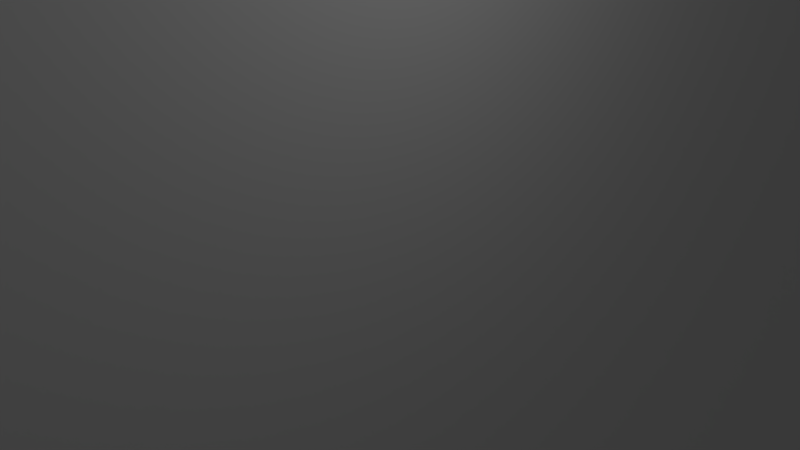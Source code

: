 # Source: walker_strider.blend  (saved by Blender 2.76.0; exported with 4.5.12 LTS)
import bpy
from mathutils import Matrix  # noqa: F401  (used for matrix-valued properties, if any)

bpy.ops.wm.read_factory_settings(use_empty=True)
scene = bpy.context.scene
scene.name = 'Scene'

# ---- collections
col_collection_1 = bpy.data.collections.new('Collection 1'); scene.collection.children.link(col_collection_1)

# ---- world
world_world = bpy.data.worlds.new('World'); scene.world = world_world
world_world.color = (0.05088, 0.05088, 0.05088)
world_world.use_sun_shadow = False
world_world.sun_shadow_jitter_overblur = 0.0
world_world.cycles.sampling_method = 'MANUAL'
world_world.cycles.sample_map_resolution = 256

# ---- cameras
cam_camera = bpy.data.cameras.new('Camera')
cam_camera.clip_end = 100.0
cam_camera.lens = 35.0
cam_camera.sensor_width = 32.0
cam_camera.sensor_height = 18.0
cam_camera.ortho_scale = 7.314
cam_camera.dof.focus_distance = 0.0
cam_camera.dof.aperture_fstop = 128.0

# ---- lights
light_lamp = bpy.data.lights.new('Lamp', 'POINT')
light_lamp.transmission_factor = 0.0
light_lamp.cutoff_distance = 30.0
light_lamp.energy = 100.0
light_lamp.shadow_buffer_clip_start = 1.001
light_lamp.shadow_soft_size = 0.1
light_lamp.shadow_maximum_resolution = 0.006
light_lamp.use_absolute_resolution = True
light_lamp.cycles.use_multiple_importance_sampling = False

# ---- meshes
me_plane = bpy.data.meshes.new('Plane')
me_plane.from_pydata([(-1.0, -1.0, 0.0), (1.0, -1.0, 0.0), (-1.0, 1.0, 0.0), (1.0, 1.0, 0.0)], [], [(0, 1, 3, 2)])
me_plane.use_remesh_preserve_volume = False
me_plane.use_remesh_preserve_attributes = False
me_plane.use_mirror_vertex_groups = False
me_plane.update()
me_tripod2 = bpy.data.meshes.new('Tripod2')
me_tripod2.from_pydata([(-52.27, 147.0, -4.138), (-54.28, 147.0, -6.147), (-49.17, 148.7, -5.42), (-53.0, 148.7, -9.241), (-57.12, 147.0, -6.147), (-58.4, 148.7, -9.241), (-59.13, 147.0, -4.138), (-62.22, 148.7, -5.419), (-59.13, 147.0, -1.296), (-62.22, 148.7, -0.01456), (-57.12, 147.0, 0.7128), (-58.4, 148.7, 3.807), (-54.28, 147.0, 0.7127), (-53.0, 148.7, 3.807), (-52.27, 147.0, -1.297), (-49.17, 148.7, -0.01508), (-46.72, 151.4, -6.437), (-51.98, 151.4, -11.7), (-59.42, 151.4, -11.7), (-64.68, 151.4, -6.436), (-64.68, 151.4, 1.003), (-59.42, 151.4, 6.263), (-51.98, 151.4, 6.262), (-46.72, 151.4, 1.002), (-45.14, 154.7, -7.09), (-51.33, 154.7, -13.27), (-60.07, 154.7, -13.27), (-66.25, 154.7, -7.089), (-66.25, 154.7, 1.656), (-60.07, 154.7, 7.839), (-51.33, 154.7, 7.839), (-45.14, 154.7, 1.655), (-44.6, 158.4, -7.315), (-51.1, 158.4, -13.82), (-60.3, 158.4, -13.82), (-66.8, 158.4, -7.314), (-66.8, 158.4, 1.881), (-60.3, 158.4, 8.383), (-51.1, 158.4, 8.382), (-44.6, 158.4, 1.88), (-45.14, 162.1, -7.09), (-51.33, 162.1, -13.27), (-60.07, 162.1, -13.27), (-66.25, 162.1, -7.089), (-66.25, 162.1, 1.656), (-60.07, 162.1, 7.839), (-54.02, 159.9, 27.29), (-57.38, 159.9, 27.29), (-53.93, 158.4, 27.49), (-57.46, 158.4, 27.49), (-54.02, 157.0, 27.29), (-57.38, 157.0, 27.29), (-51.33, 162.1, 7.839), (-45.14, 162.1, 1.655), (-46.72, 165.5, -6.437), (-51.98, 165.5, -11.7), (-59.42, 165.5, -11.7), (-64.68, 165.5, -6.436), (-64.68, 165.5, 1.003), (-59.42, 165.5, 6.263), (-51.98, 165.5, 6.262), (-46.72, 165.5, 1.002), (-49.17, 168.2, -5.42), (-53.0, 168.2, -9.241), (-58.4, 168.2, -9.241), (-62.22, 168.2, -5.419), (-62.22, 168.2, -0.01456), (-58.4, 168.2, 3.807), (-53.0, 168.2, 3.807), (-49.17, 168.2, -0.01508), (-52.27, 169.9, -4.138), (-54.28, 169.9, -6.147), (-57.12, 169.9, -6.147), (-59.13, 169.9, -4.138), (-59.13, 169.9, -1.296), (-57.12, 169.9, 0.7128), (-54.28, 169.9, 0.7127), (-52.27, 169.9, -1.297), (-55.7, 146.4, -2.717), (-55.7, 170.5, -2.717), (-53.36, 160.4, 9.3), (-53.24, 158.4, 9.591), (-58.04, 160.4, 9.3), (-58.16, 158.4, 9.591), (-58.04, 156.5, 9.3), (-53.36, 156.5, 9.3), (-53.36, 160.4, 19.06), (-53.24, 158.4, 19.35), (-58.04, 160.4, 19.06), (-58.16, 158.4, 19.35), (-58.04, 156.5, 19.06), (-53.36, 156.5, 19.06), (-54.02, 159.9, 18.49), (-53.93, 158.4, 18.7), (-57.38, 159.9, 18.49), (-57.46, 158.4, 18.7), (-57.38, 157.0, 18.49), (-54.02, 157.0, 18.49), (56.16, 147.0, -4.138), (54.15, 147.0, -6.147), (59.26, 148.7, -5.42), (55.44, 148.7, -9.241), (51.31, 147.0, -6.147), (50.03, 148.7, -9.241), (49.3, 147.0, -4.138), (46.21, 148.7, -5.419), (49.3, 147.0, -1.296), (46.21, 148.7, -0.01456), (51.31, 147.0, 0.7128), (50.03, 148.7, 3.807), (54.15, 147.0, 0.7127), (55.44, 148.7, 3.807), (56.16, 147.0, -1.297), (59.26, 148.7, -0.01508), (61.71, 151.4, -6.437), (56.45, 151.4, -11.7), (49.01, 151.4, -11.7), (43.75, 151.4, -6.436), (43.75, 151.4, 1.003), (49.01, 151.4, 6.263), (56.45, 151.4, 6.262), (61.71, 151.4, 1.002), (63.29, 154.7, -7.09), (57.11, 154.7, -13.27), (48.36, 154.7, -13.27), (42.18, 154.7, -7.089), (42.18, 154.7, 1.656), (48.36, 154.7, 7.839), (57.11, 154.7, 7.839), (63.29, 154.7, 1.655), (63.83, 158.4, -7.315), (57.33, 158.4, -13.82), (48.14, 158.4, -13.82), (41.63, 158.4, -7.314), (41.63, 158.4, 1.881), (48.14, 158.4, 8.383), (57.33, 158.4, 8.382), (63.83, 158.4, 1.88), (63.29, 162.1, -7.09), (57.11, 162.1, -13.27), (48.36, 162.1, -13.27), (42.18, 162.1, -7.089), (42.18, 162.1, 1.656), (48.36, 162.1, 7.839), (54.41, 159.9, 27.29), (51.06, 159.9, 27.29), (54.5, 158.4, 27.49), (50.97, 158.4, 27.49), (54.41, 157.0, 27.29), (51.06, 157.0, 27.29), (57.11, 162.1, 7.839), (63.29, 162.1, 1.655), (61.71, 165.5, -6.437), (56.45, 165.5, -11.7), (49.01, 165.5, -11.7), (43.75, 165.5, -6.436), (43.75, 165.5, 1.003), (49.01, 165.5, 6.263), (56.45, 165.5, 6.262), (61.71, 165.5, 1.002), (59.26, 168.2, -5.42), (55.44, 168.2, -9.241), (50.03, 168.2, -9.241), (46.21, 168.2, -5.419), (46.21, 168.2, -0.01456), (50.03, 168.2, 3.807), (55.44, 168.2, 3.807), (59.26, 168.2, -0.01508), (56.16, 169.9, -4.138), (54.15, 169.9, -6.147), (51.31, 169.9, -6.147), (49.3, 169.9, -4.138), (49.3, 169.9, -1.296), (51.31, 169.9, 0.7128), (54.15, 169.9, 0.7127), (56.16, 169.9, -1.297), (52.73, 146.4, -2.717), (52.73, 170.5, -2.717), (55.07, 160.4, 9.3), (55.19, 158.4, 9.591), (50.39, 160.4, 9.3), (50.27, 158.4, 9.591), (50.39, 156.5, 9.3), (55.07, 156.5, 9.3), (55.07, 160.4, 19.06), (55.19, 158.4, 19.35), (50.39, 160.4, 19.06), (50.27, 158.4, 19.35), (50.39, 156.5, 19.06), (55.07, 156.5, 19.06), (54.41, 159.9, 18.49), (54.5, 158.4, 18.7), (51.06, 159.9, 18.49), (50.97, 158.4, 18.7), (51.06, 157.0, 18.49), (54.41, 157.0, 18.49), (14.86, 89.39, 18.64), (26.15, 94.63, 8.878), (15.23, 103.6, 18.64), (26.34, 103.7, 18.64), (4.38, 184.0, -70.22), (4.38, 184.8, -12.42), (8.555, 184.1, -70.22), (8.555, 184.8, -12.42), (15.23, 109.6, -40.24), (26.34, 109.6, -37.92), (14.86, 99.18, -40.79), (26.15, 97.28, -37.92), (51.94, 88.41, -26.25), (51.94, 88.41, 2.361), (41.56, 102.0, -26.25), (14.27, 181.7, -56.97), (18.65, 176.3, -18.53), (53.21, 102.0, 2.361), (-19.28, 97.65, -37.92), (-19.28, 94.99, 8.878), (-50.28, 87.97, -20.33), (-50.11, 87.97, 2.361), (-18.37, 103.3, 18.64), (-47.92, 100.8, 2.361), (-8.241, 183.9, -70.22), (-14.97, 181.2, -56.97), (-8.241, 184.7, -12.42), (-19.34, 175.9, -18.53), (-18.37, 109.3, -37.92), (-36.27, 100.8, -26.25), (0.8132, 70.96, -38.97), (0.8132, 70.98, -39.18), (1.353, 70.96, -38.97), (1.353, 70.98, -39.18), (10.66, 160.7, -80.25), (7.807, 150.9, -77.99), (-6.673, 160.6, -80.25), (-4.445, 150.8, -77.99), (-5.532, 144.5, -76.04), (7.729, 144.4, -76.04), (-5.789, 183.9, -70.22), (-5.789, 184.7, -12.42), (-12.64, 99.4, -40.79), (-12.64, 89.61, 18.64), (-11.84, 109.3, -40.24), (-11.84, 103.4, 18.64), (-13.64, 92.55, -23.47), (-13.64, 93.98, -37.15), (15.86, 93.93, -37.15), (15.86, 92.49, -23.47), (-10.0, 85.36, -28.62), (-6.548, 86.79, -42.3), (8.715, 86.74, -42.3), (13.49, 85.3, -28.62), (-7.121, 82.41, -36.18), (-5.33, 82.4, -42.4), (9.287, 82.93, -42.4), (9.287, 82.39, -36.18), (-1.785, 75.43, -40.01), (-1.785, 75.62, -42.23), (3.952, 75.62, -42.23), (3.952, 75.42, -40.01), (26.34, 120.1, 29.45), (18.57, 143.4, 32.76), (15.23, 120.1, 29.43), (11.24, 143.3, 27.77), (18.57, 141.8, -34.04), (13.23, 129.4, -36.89), (11.24, 141.7, -34.04), (37.09, 122.4, 20.98), (36.31, 144.8, 17.53), (44.76, 123.7, 0.3188), (28.62, 145.4, -20.6), (36.31, 145.4, -1.723), (-22.73, 144.6, -20.6), (-10.92, 141.5, -34.04), (-39.17, 122.7, 0.3188), (-30.42, 144.6, -1.723), (-31.8, 121.8, 20.75), (-18.37, 119.9, 29.38), (-30.42, 144.4, 17.37), (-10.92, 143.2, 32.71), (-11.84, 120.0, 29.39), (-6.612, 143.3, 27.74), (-6.612, 141.6, -34.04), (-9.226, 129.2, -36.89), (8.555, 175.8, 3.002), (4.38, 175.8, 2.996), (39.78, 102.9, 10.5), (53.21, 102.0, 2.361), (18.65, 172.1, -2.078), (-30.05, 107.4, 30.48), (-21.47, 107.9, 38.62), (-29.27, 116.5, 40.73), (-21.47, 115.6, 49.36), (-19.34, 171.9, -2.165), (-8.241, 175.7, 2.976), (-5.789, 175.7, 2.98), (13.56, 177.4, -47.2), (7.812, 177.4, -47.2), (21.45, 176.1, -41.2), (-18.85, 175.5, -41.2), (-9.58, 177.2, -47.2), (-6.2, 177.3, -47.2), (26.34, 103.7, 18.64), (26.34, 120.1, 29.45), (-47.92, 100.8, 2.361), (-33.15, 102.1, 10.5), (-18.37, 103.3, 18.64), (-31.8, 121.8, 20.75), (37.21, 107.7, 30.48), (35.66, 116.8, 40.96), (29.41, 108.1, 38.62), (29.41, 115.7, 49.43), (-30.05, 107.4, 19.37), (-29.27, 116.5, 29.62), (-21.47, 107.9, 27.51), (-21.47, 115.6, 38.26), (37.21, 107.7, 19.37), (29.41, 108.1, 27.51), (35.66, 116.8, 29.86), (29.41, 115.7, 38.32), (45.51, 167.4, -5.882), (45.66, 167.4, 0.9742), (45.66, 149.5, 0.9742), (45.51, 149.5, -5.882), (23.07, 165.3, 2.823), (43.16, 163.3, 2.072), (27.48, 158.5, 7.723), (42.27, 158.5, 2.446), (31.89, 151.7, 12.62), (43.14, 153.6, 2.098), (23.07, 168.6, -14.33), (45.51, 162.9, -5.882), (27.48, 160.9, -10.13), (45.51, 158.5, -5.882), (31.89, 153.1, -5.926), (45.51, 154.0, -5.882), (-49.32, 167.4, -5.748), (-49.58, 167.4, 1.105), (-49.58, 149.5, 1.105), (-49.32, 149.5, -5.748), (-22.11, 168.1, -14.33), (-49.32, 162.9, -5.748), (-24.88, 160.2, -10.13), (-49.32, 158.5, -5.748), (-27.65, 152.4, -5.926), (-49.32, 154.0, -5.748), (-22.11, 165.0, 2.72), (-49.58, 162.9, 1.105), (-24.88, 158.2, 7.604), (-49.58, 158.5, 1.105), (-27.65, 151.3, 12.49), (-49.58, 154.0, 1.105), (81.95, 95.42, 63.06), (81.95, 95.42, 51.45), (81.71, 103.7, 58.5), (-50.28, 87.97, -20.33), (-47.92, 100.8, 2.361), (-36.27, 100.8, -26.25), (7.729, 141.0, -65.1), (15.21, 145.6, -64.85), (-5.532, 141.1, -65.1), (-11.85, 145.5, -64.85), (-9.238, 156.1, -63.36), (13.22, 156.2, -63.36), (2.402, -0.1861, -79.32), (2.073, -0.07906, -79.32), (2.402, 1.688, -79.69), (2.073, 1.795, -79.69), (-6.935, 159.9, -68.86), (10.92, 159.9, -68.86), (-4.615, 162.1, -76.54), (8.6, 162.1, -76.54), (-5.532, 137.8, -69.41), (7.729, 137.7, -69.41), (-5.532, 141.2, -76.11), (7.729, 141.1, -76.11), (-4.722, 69.56, -78.33), (6.919, 69.46, -78.33), (-2.547, 73.0, -86.9), (-2.547, 70.4, -84.25), (4.744, 72.9, -86.9), (4.744, 70.3, -84.25), (-2.878, 59.23, -79.74), (5.075, 59.13, -79.74), (-1.049, 60.95, -84.02), (5.075, 60.85, -84.02), (-4.128, 47.97, -78.93), (6.324, 47.87, -78.93), (-0.7198, 49.69, -85.14), (6.324, 49.59, -85.14), (-2.878, 60.36, -86.58), (5.075, 60.26, -86.58), (-1.049, 62.08, -88.87), (3.245, 61.98, -88.87), (-0.7198, 52.1, -87.66), (2.916, 52.0, -87.66), (-0.7198, 53.98, -91.32), (2.916, 53.87, -91.32), (-4.128, 49.41, -86.83), (6.324, 49.31, -86.83), (-0.7198, 51.29, -91.98), (2.916, 51.18, -91.98), (-4.292, 44.41, -93.94), (-4.292, 42.53, -78.59), (6.489, 44.3, -93.94), (6.489, 42.42, -78.59), (-4.811, 27.24, -76.58), (7.008, 27.13, -76.58), (-4.811, 29.11, -90.02), (7.008, 29.0, -90.02), (-2.548, 15.5, -76.46), (4.745, 15.39, -76.46), (-2.548, 17.37, -82.55), (4.745, 17.27, -82.55), (0.1202, 3.967, -78.73), (3.038, 3.86, -78.73), (0.1202, 5.84, -80.29), (3.038, 5.733, -80.29), (51.94, 88.41, 2.361), (51.94, 88.41, -26.25), (41.56, 102.0, -26.25), (53.21, 102.0, 2.361), (-50.11, 87.97, 2.361), (-80.19, 99.29, 58.61), (-78.39, 105.2, 58.57), (-80.42, 99.29, 49.41), (61.29, 94.41, -0.04456), (61.29, 94.41, 28.57), (62.8, 105.4, 28.57), (-57.07, 104.4, 28.57), (-59.66, 94.05, 52.24), (-59.87, 94.05, 5.88), (68.93, 98.3, 46.89), (68.93, 98.3, 58.5), (70.63, 108.0, 58.36), (-64.55, 107.1, 58.36), (-65.84, 97.99, 58.5), (-66.07, 97.99, 49.29), (71.49, 98.64, 58.5), (71.49, 98.64, 46.89), (76.05, 114.4, 55.24), (-68.78, 99.77, 58.59), (-67.09, 116.3, 55.45), (-69.02, 115.1, 45.16), (84.84, 0.4807, 79.85), (84.84, 0.4807, 79.44), (84.43, -1.801, 79.85), (84.43, -1.801, 79.44), (-85.56, -0.4675, 79.86), (-87.0, 0.9415, 79.87), (-85.61, -0.4675, 79.78), (-87.0, 0.9471, 79.78), (73.12, 93.74, 51.45), (73.12, 93.74, 63.06), (83.83, 90.52, 54.43), (83.83, 90.52, 65.26), (-68.5, 97.83, 49.38), (-67.98, 88.48, 56.76), (-67.74, 88.48, 65.34), (-81.24, 93.37, 63.18), (-81.48, 93.37, 53.97), (71.08, 89.25, 55.4), (71.08, 89.25, 65.26), (83.83, 77.6, 55.4), (83.83, 86.65, 66.23), (-69.37, 84.61, 66.31), (-69.61, 75.56, 57.73), (-83.73, 86.01, 66.34), (-83.73, 76.97, 57.76), (78.84, 66.6, 65.29), (78.84, 66.6, 74.2), (91.59, 63.99, 65.29), (91.59, 63.99, 74.2), (83.78, 29.69, 78.53), (83.78, 29.69, 85.73), (94.97, 25.37, 76.83), (94.97, 25.37, 85.73), (86.03, 24.21, 78.53), (86.03, 24.21, 87.44), (93.14, 21.93, 78.53), (93.14, 21.93, 88.27), (87.37, 13.9, 80.55), (87.37, 13.9, 85.46), (92.94, 11.62, 80.55), (92.94, 11.62, 85.46), (85.57, 3.917, 81.43), (85.57, 3.917, 79.73), (86.72, 1.636, 79.44), (86.72, 1.636, 81.0), (-77.25, 66.46, 67.2), (-77.05, 66.46, 74.26), (-88.56, 67.87, 74.29), (-88.56, 67.88, 67.23), (-83.97, 26.59, 78.74), (-83.78, 26.59, 85.8), (-95.28, 28.0, 85.82), (-95.28, 28.0, 78.76), (-85.52, 20.64, 80.45), (-85.35, 20.64, 88.34), (-95.59, 22.05, 88.36), (-95.59, 22.06, 80.47), (-84.52, 16.73, 85.5), (-84.66, 16.73, 81.61), (-93.29, 18.14, 85.51), (-93.29, 18.15, 81.62), (-85.68, 4.693, 81.45), (-85.73, 4.693, 80.25), (-89.28, 6.102, 82.18), (-89.28, 6.108, 80.26)], [], [(0, 1, 2), (2, 1, 3), (1, 4, 3), (3, 4, 5), (4, 6, 5), (5, 6, 7), (6, 8, 7), (7, 8, 9), (8, 10, 9), (9, 10, 11), (10, 12, 11), (11, 12, 13), (12, 14, 13), (13, 14, 15), (14, 0, 15), (15, 0, 2), (2, 3, 16), (16, 3, 17), (3, 5, 17), (17, 5, 18), (5, 7, 18), (18, 7, 19), (7, 9, 19), (19, 9, 20), (9, 11, 20), (20, 11, 21), (11, 13, 21), (21, 13, 22), (13, 15, 22), (22, 15, 23), (15, 2, 23), (23, 2, 16), (16, 17, 24), (24, 17, 25), (17, 18, 25), (25, 18, 26), (18, 19, 26), (26, 19, 27), (19, 20, 27), (27, 20, 28), (20, 21, 28), (28, 21, 29), (21, 22, 29), (29, 22, 30), (22, 23, 30), (30, 23, 31), (23, 16, 31), (31, 16, 24), (24, 25, 32), (32, 25, 33), (25, 26, 33), (33, 26, 34), (26, 27, 34), (34, 27, 35), (27, 28, 35), (35, 28, 36), (28, 29, 36), (36, 29, 37), (30, 31, 38), (38, 31, 39), (31, 24, 39), (39, 24, 32), (32, 33, 40), (40, 33, 41), (33, 34, 41), (41, 34, 42), (34, 35, 42), (42, 35, 43), (35, 36, 43), (43, 36, 44), (36, 37, 44), (44, 37, 45), (46, 47, 48), (47, 49, 48), (48, 49, 50), (49, 51, 50), (38, 39, 52), (52, 39, 53), (39, 32, 53), (53, 32, 40), (40, 41, 54), (54, 41, 55), (41, 42, 55), (55, 42, 56), (42, 43, 56), (56, 43, 57), (43, 44, 57), (57, 44, 58), (44, 45, 58), (58, 45, 59), (45, 52, 59), (59, 52, 60), (52, 53, 60), (60, 53, 61), (53, 40, 61), (61, 40, 54), (54, 55, 62), (62, 55, 63), (55, 56, 63), (63, 56, 64), (56, 57, 64), (64, 57, 65), (57, 58, 65), (65, 58, 66), (58, 59, 66), (66, 59, 67), (59, 60, 67), (67, 60, 68), (60, 61, 68), (68, 61, 69), (61, 54, 69), (69, 54, 62), (62, 63, 70), (70, 63, 71), (63, 64, 71), (71, 64, 72), (64, 65, 72), (72, 65, 73), (65, 66, 73), (73, 66, 74), (66, 67, 74), (74, 67, 75), (67, 68, 75), (75, 68, 76), (68, 69, 76), (76, 69, 77), (69, 62, 77), (77, 62, 70), (1, 0, 78), (4, 1, 78), (6, 4, 78), (8, 6, 78), (10, 8, 78), (12, 10, 78), (14, 12, 78), (0, 14, 78), (70, 71, 79), (71, 72, 79), (72, 73, 79), (73, 74, 79), (74, 75, 79), (75, 76, 79), (76, 77, 79), (77, 70, 79), (52, 80, 38), (38, 80, 81), (52, 45, 80), (80, 45, 82), (45, 37, 82), (82, 37, 83), (29, 84, 37), (37, 84, 83), (29, 30, 84), (84, 30, 85), (30, 38, 85), (85, 38, 81), (80, 86, 81), (81, 86, 87), (80, 82, 86), (86, 82, 88), (82, 83, 88), (88, 83, 89), (84, 90, 83), (83, 90, 89), (84, 85, 90), (90, 85, 91), (85, 81, 91), (91, 81, 87), (86, 92, 87), (87, 92, 93), (86, 88, 92), (92, 88, 94), (88, 89, 94), (94, 89, 95), (90, 96, 89), (89, 96, 95), (90, 91, 96), (96, 91, 97), (91, 87, 97), (97, 87, 93), (92, 46, 93), (93, 46, 48), (92, 94, 46), (46, 94, 47), (94, 95, 47), (47, 95, 49), (96, 51, 95), (95, 51, 49), (96, 97, 51), (51, 97, 50), (97, 93, 50), (50, 93, 48), (98, 99, 100), (100, 99, 101), (99, 102, 101), (101, 102, 103), (102, 104, 103), (103, 104, 105), (104, 106, 105), (105, 106, 107), (106, 108, 107), (107, 108, 109), (108, 110, 109), (109, 110, 111), (110, 112, 111), (111, 112, 113), (112, 98, 113), (113, 98, 100), (100, 101, 114), (114, 101, 115), (101, 103, 115), (115, 103, 116), (103, 105, 116), (116, 105, 117), (105, 107, 117), (117, 107, 118), (107, 109, 118), (118, 109, 119), (109, 111, 119), (119, 111, 120), (111, 113, 120), (120, 113, 121), (113, 100, 121), (121, 100, 114), (114, 115, 122), (122, 115, 123), (115, 116, 123), (123, 116, 124), (116, 117, 124), (124, 117, 125), (117, 118, 125), (125, 118, 126), (118, 119, 126), (126, 119, 127), (119, 120, 127), (127, 120, 128), (120, 121, 128), (128, 121, 129), (121, 114, 129), (129, 114, 122), (122, 123, 130), (130, 123, 131), (123, 124, 131), (131, 124, 132), (124, 125, 132), (132, 125, 133), (125, 126, 133), (133, 126, 134), (126, 127, 134), (134, 127, 135), (128, 129, 136), (136, 129, 137), (129, 122, 137), (137, 122, 130), (130, 131, 138), (138, 131, 139), (131, 132, 139), (139, 132, 140), (132, 133, 140), (140, 133, 141), (133, 134, 141), (141, 134, 142), (134, 135, 142), (142, 135, 143), (144, 145, 146), (145, 147, 146), (146, 147, 148), (147, 149, 148), (136, 137, 150), (150, 137, 151), (137, 130, 151), (151, 130, 138), (138, 139, 152), (152, 139, 153), (139, 140, 153), (153, 140, 154), (140, 141, 154), (154, 141, 155), (141, 142, 155), (155, 142, 156), (142, 143, 156), (156, 143, 157), (143, 150, 157), (157, 150, 158), (150, 151, 158), (158, 151, 159), (151, 138, 159), (159, 138, 152), (152, 153, 160), (160, 153, 161), (153, 154, 161), (161, 154, 162), (154, 155, 162), (162, 155, 163), (155, 156, 163), (163, 156, 164), (156, 157, 164), (164, 157, 165), (157, 158, 165), (165, 158, 166), (158, 159, 166), (166, 159, 167), (159, 152, 167), (167, 152, 160), (160, 161, 168), (168, 161, 169), (161, 162, 169), (169, 162, 170), (162, 163, 170), (170, 163, 171), (163, 164, 171), (171, 164, 172), (164, 165, 172), (172, 165, 173), (165, 166, 173), (173, 166, 174), (166, 167, 174), (174, 167, 175), (167, 160, 175), (175, 160, 168), (99, 98, 176), (102, 99, 176), (104, 102, 176), (106, 104, 176), (108, 106, 176), (110, 108, 176), (112, 110, 176), (98, 112, 176), (168, 169, 177), (169, 170, 177), (170, 171, 177), (171, 172, 177), (172, 173, 177), (173, 174, 177), (174, 175, 177), (175, 168, 177), (150, 178, 136), (136, 178, 179), (150, 143, 178), (178, 143, 180), (143, 135, 180), (180, 135, 181), (127, 182, 135), (135, 182, 181), (127, 128, 182), (182, 128, 183), (128, 136, 183), (183, 136, 179), (178, 184, 179), (179, 184, 185), (178, 180, 184), (184, 180, 186), (180, 181, 186), (186, 181, 187), (182, 188, 181), (181, 188, 187), (182, 183, 188), (188, 183, 189), (183, 179, 189), (189, 179, 185), (184, 190, 185), (185, 190, 191), (184, 186, 190), (190, 186, 192), (186, 187, 192), (192, 187, 193), (188, 194, 187), (187, 194, 193), (188, 189, 194), (194, 189, 195), (189, 185, 195), (195, 185, 191), (190, 144, 191), (191, 144, 146), (190, 192, 144), (144, 192, 145), (192, 193, 145), (145, 193, 147), (194, 149, 193), (193, 149, 147), (194, 195, 149), (149, 195, 148), (195, 191, 148), (148, 191, 146), (196, 197, 198), (198, 197, 199), (200, 201, 202), (202, 201, 203), (204, 205, 206), (206, 205, 207), (196, 206, 197), (197, 206, 207), (207, 208, 197), (197, 208, 209), (205, 210, 207), (207, 210, 208), (202, 203, 211), (211, 203, 212), (199, 197, 213), (213, 197, 209), (214, 215, 216), (216, 215, 217), (218, 219, 215), (215, 219, 217), (220, 221, 222), (222, 221, 223), (224, 214, 225), (225, 214, 216), (226, 227, 228), (228, 227, 229), (230, 231, 232), (232, 231, 233), (234, 233, 235), (231, 235, 233), (236, 237, 200), (200, 237, 201), (214, 238, 215), (215, 238, 239), (240, 238, 224), (224, 238, 214), (222, 237, 220), (220, 237, 236), (239, 241, 215), (215, 241, 218), (239, 238, 242), (242, 238, 243), (238, 206, 243), (243, 206, 244), (196, 245, 206), (206, 245, 244), (196, 239, 245), (245, 239, 242), (242, 243, 246), (246, 243, 247), (244, 248, 243), (243, 248, 247), (245, 249, 244), (244, 249, 248), (242, 246, 245), (245, 246, 249), (246, 247, 250), (250, 247, 251), (247, 248, 251), (251, 248, 252), (249, 253, 248), (248, 253, 252), (249, 246, 253), (253, 246, 250), (250, 251, 254), (254, 251, 255), (252, 256, 251), (251, 256, 255), (253, 257, 252), (252, 257, 256), (250, 254, 253), (253, 254, 257), (226, 254, 227), (254, 255, 227), (229, 227, 256), (255, 256, 227), (228, 229, 257), (256, 257, 229), (226, 228, 254), (257, 254, 228), (258, 259, 260), (260, 259, 261), (205, 204, 262), (204, 263, 262), (263, 264, 262), (265, 266, 258), (258, 266, 259), (213, 210, 267), (210, 268, 267), (268, 269, 267), (210, 205, 268), (268, 205, 262), (225, 270, 224), (224, 270, 271), (219, 272, 225), (225, 272, 270), (272, 273, 270), (274, 275, 276), (276, 275, 277), (278, 260, 279), (279, 260, 261), (275, 278, 277), (277, 278, 279), (280, 281, 271), (271, 281, 224), (240, 224, 281), (198, 199, 260), (260, 199, 258), (203, 201, 282), (282, 201, 283), (265, 284, 285), (265, 267, 266), (266, 267, 269), (212, 203, 286), (286, 203, 282), (287, 288, 289), (289, 288, 290), (223, 291, 222), (222, 291, 292), (274, 272, 219), (241, 198, 278), (278, 198, 260), (201, 237, 283), (283, 237, 293), (218, 241, 275), (275, 241, 278), (237, 222, 293), (293, 222, 292), (294, 295, 202), (202, 295, 200), (211, 212, 296), (269, 268, 212), (268, 296, 212), (296, 294, 211), (211, 294, 202), (297, 221, 298), (298, 221, 220), (221, 297, 223), (273, 223, 270), (270, 223, 297), (295, 299, 200), (200, 299, 236), (298, 220, 299), (299, 220, 236), (259, 282, 261), (261, 282, 283), (259, 266, 282), (282, 266, 286), (277, 292, 276), (276, 292, 291), (261, 283, 279), (279, 283, 293), (277, 279, 292), (292, 279, 293), (268, 262, 296), (296, 262, 294), (262, 264, 294), (294, 264, 295), (264, 280, 295), (295, 280, 299), (271, 298, 280), (280, 298, 299), (270, 297, 271), (271, 297, 298), (273, 272, 276), (276, 272, 274), (213, 267, 265), (300, 199, 284), (285, 284, 213), (199, 213, 284), (213, 265, 285), (265, 258, 301), (258, 199, 301), (301, 199, 300), (302, 219, 303), (304, 303, 218), (219, 218, 303), (218, 275, 304), (275, 274, 305), (274, 219, 305), (305, 219, 302), (306, 307, 308), (308, 307, 309), (302, 303, 305), (303, 310, 305), (305, 310, 311), (303, 304, 310), (310, 304, 312), (304, 275, 312), (312, 275, 313), (305, 311, 275), (275, 311, 313), (284, 314, 300), (300, 314, 315), (284, 265, 314), (314, 265, 316), (265, 301, 316), (316, 301, 317), (300, 315, 301), (301, 315, 317), (310, 287, 311), (311, 287, 289), (310, 312, 287), (287, 312, 288), (312, 313, 288), (288, 313, 290), (311, 289, 313), (313, 289, 290), (314, 306, 315), (315, 306, 308), (314, 316, 306), (306, 316, 307), (316, 317, 307), (307, 317, 309), (315, 308, 317), (317, 308, 309), (212, 286, 318), (318, 286, 319), (266, 269, 320), (320, 269, 321), (286, 322, 319), (319, 322, 323), (322, 324, 323), (323, 324, 325), (324, 326, 325), (325, 326, 327), (327, 326, 320), (320, 326, 266), (212, 318, 328), (328, 318, 329), (328, 329, 330), (330, 329, 331), (330, 331, 332), (332, 331, 333), (332, 333, 269), (269, 333, 321), (223, 334, 291), (291, 334, 335), (276, 336, 273), (273, 336, 337), (223, 338, 334), (334, 338, 339), (338, 340, 339), (339, 340, 341), (340, 342, 341), (341, 342, 343), (342, 273, 343), (343, 273, 337), (291, 335, 344), (344, 335, 345), (344, 345, 346), (346, 345, 347), (346, 347, 348), (348, 347, 349), (349, 336, 348), (348, 336, 276), (350, 351, 352), (198, 241, 196), (196, 241, 239), (353, 354, 355), (281, 280, 263), (263, 280, 264), (206, 356, 204), (204, 356, 357), (206, 238, 356), (356, 238, 358), (238, 240, 358), (358, 240, 359), (240, 281, 359), (359, 281, 360), (281, 263, 360), (360, 263, 361), (204, 357, 263), (263, 357, 361), (356, 235, 357), (357, 235, 231), (362, 363, 364), (364, 363, 365), (358, 359, 234), (234, 359, 233), (359, 360, 233), (233, 360, 232), (366, 367, 368), (368, 367, 369), (357, 231, 361), (361, 231, 230), (360, 361, 366), (366, 361, 367), (361, 230, 367), (367, 230, 369), (232, 368, 230), (230, 368, 369), (360, 366, 232), (232, 366, 368), (358, 370, 356), (356, 370, 371), (358, 234, 370), (370, 234, 372), (234, 235, 372), (372, 235, 373), (356, 371, 235), (235, 371, 373), (370, 374, 371), (371, 374, 375), (372, 376, 370), (374, 370, 377), (370, 376, 377), (372, 373, 376), (376, 373, 378), (373, 371, 378), (375, 379, 371), (371, 379, 378), (374, 380, 375), (375, 380, 381), (377, 382, 374), (374, 382, 380), (377, 379, 382), (382, 379, 383), (379, 375, 383), (383, 375, 381), (380, 384, 381), (381, 384, 385), (382, 386, 380), (380, 386, 384), (382, 383, 386), (386, 383, 387), (383, 381, 387), (387, 381, 385), (377, 388, 379), (379, 388, 389), (376, 390, 377), (377, 390, 388), (376, 378, 390), (390, 378, 391), (378, 379, 391), (391, 379, 389), (388, 392, 389), (389, 392, 393), (390, 394, 388), (388, 394, 392), (390, 391, 394), (394, 391, 395), (391, 389, 395), (395, 389, 393), (392, 396, 393), (393, 396, 397), (394, 398, 392), (392, 398, 396), (394, 395, 398), (398, 395, 399), (395, 393, 399), (399, 393, 397), (398, 400, 396), (396, 400, 401), (398, 399, 400), (400, 399, 402), (399, 397, 402), (402, 397, 403), (387, 397, 386), (386, 397, 396), (386, 396, 384), (384, 396, 401), (397, 387, 403), (387, 385, 403), (384, 401, 385), (385, 401, 403), (401, 404, 403), (403, 404, 405), (400, 406, 401), (401, 406, 404), (400, 402, 406), (406, 402, 407), (402, 403, 407), (407, 403, 405), (404, 408, 405), (405, 408, 409), (406, 410, 404), (404, 410, 408), (406, 407, 410), (410, 407, 411), (407, 405, 411), (411, 405, 409), (408, 412, 409), (409, 412, 413), (410, 414, 408), (408, 414, 412), (410, 411, 414), (414, 411, 415), (411, 409, 415), (415, 409, 413), (362, 413, 363), (413, 412, 363), (414, 365, 412), (412, 365, 363), (364, 365, 415), (414, 415, 365), (415, 413, 364), (364, 413, 362), (209, 208, 416), (416, 208, 417), (208, 210, 417), (417, 210, 418), (210, 213, 418), (418, 213, 419), (419, 213, 416), (213, 209, 416), (420, 217, 354), (217, 219, 354), (219, 225, 354), (354, 225, 355), (225, 216, 355), (355, 216, 353), (353, 216, 420), (216, 217, 420), (419, 417, 418), (421, 422, 423), (417, 424, 416), (416, 424, 425), (417, 419, 424), (424, 419, 426), (416, 425, 419), (419, 425, 426), (354, 427, 420), (420, 427, 428), (353, 429, 354), (354, 429, 427), (353, 420, 429), (429, 420, 428), (424, 430, 425), (425, 430, 431), (424, 426, 430), (430, 426, 432), (425, 431, 426), (426, 431, 432), (427, 433, 428), (428, 433, 434), (429, 435, 427), (427, 435, 433), (429, 428, 435), (435, 428, 434), (431, 430, 436), (436, 430, 437), (430, 432, 437), (437, 432, 438), (431, 436, 432), (432, 436, 438), (434, 433, 439), (439, 433, 440), (435, 441, 433), (433, 441, 440), (442, 443, 444), (444, 443, 445), (438, 352, 437), (437, 352, 351), (438, 436, 352), (352, 436, 350), (440, 422, 439), (439, 422, 421), (440, 441, 422), (422, 441, 423), (446, 447, 448), (448, 447, 449), (437, 450, 436), (436, 450, 451), (437, 351, 450), (450, 351, 452), (351, 350, 452), (452, 350, 453), (436, 451, 350), (350, 451, 453), (454, 439, 455), (455, 439, 456), (421, 457, 439), (439, 457, 456), (423, 458, 421), (421, 458, 457), (423, 454, 458), (458, 454, 455), (450, 459, 451), (451, 459, 460), (450, 452, 459), (459, 452, 461), (453, 462, 452), (452, 462, 461), (451, 460, 453), (453, 460, 462), (456, 463, 455), (455, 463, 464), (456, 457, 463), (463, 457, 465), (457, 458, 465), (465, 458, 466), (458, 455, 466), (466, 455, 464), (459, 467, 460), (460, 467, 468), (459, 461, 467), (467, 461, 469), (461, 462, 469), (469, 462, 470), (460, 468, 462), (462, 468, 470), (467, 471, 468), (468, 471, 472), (467, 469, 471), (471, 469, 473), (469, 470, 473), (473, 470, 474), (468, 472, 470), (470, 472, 474), (471, 475, 472), (472, 475, 476), (471, 473, 475), (475, 473, 477), (473, 474, 477), (477, 474, 478), (472, 476, 474), (474, 476, 478), (475, 479, 476), (476, 479, 480), (475, 477, 479), (479, 477, 481), (478, 482, 477), (477, 482, 481), (476, 480, 478), (478, 480, 482), (480, 479, 483), (483, 479, 484), (479, 481, 484), (484, 481, 485), (482, 486, 481), (481, 486, 485), (480, 483, 482), (482, 483, 486), (483, 484, 442), (442, 484, 443), (484, 485, 443), (443, 485, 445), (486, 444, 485), (485, 444, 445), (483, 442, 486), (486, 442, 444), (464, 463, 487), (487, 463, 488), (463, 465, 488), (488, 465, 489), (466, 490, 465), (465, 490, 489), (464, 487, 466), (466, 487, 490), (487, 488, 491), (491, 488, 492), (488, 489, 492), (492, 489, 493), (490, 494, 489), (489, 494, 493), (487, 491, 490), (490, 491, 494), (491, 492, 495), (495, 492, 496), (492, 493, 496), (496, 493, 497), (494, 498, 493), (493, 498, 497), (491, 495, 494), (494, 495, 498), (496, 499, 495), (495, 499, 500), (497, 501, 496), (496, 501, 499), (497, 498, 501), (501, 498, 502), (498, 495, 502), (502, 495, 500), (499, 503, 500), (500, 503, 504), (501, 505, 499), (499, 505, 503), (501, 502, 505), (505, 502, 506), (502, 500, 506), (506, 500, 504), (448, 504, 446), (504, 503, 446), (505, 447, 503), (503, 447, 446), (449, 447, 506), (505, 506, 447), (506, 504, 449), (449, 504, 448), (423, 441, 454), (435, 434, 454), (454, 434, 439), (441, 435, 454)])
me_tripod2.use_remesh_preserve_volume = False
me_tripod2.use_remesh_preserve_attributes = False
me_tripod2.use_mirror_vertex_groups = False
me_tripod2.update()

# ---- objects
ob_plane = bpy.data.objects.new('Plane', me_plane)
ob_tripod2 = bpy.data.objects.new('Tripod2', me_tripod2)
ob_lamp = bpy.data.objects.new('Lamp', light_lamp)
ob_camera = bpy.data.objects.new('Camera', cam_camera)

# ---- transforms, parenting, visibility, modifiers, constraints
ob_plane.location = (-0.1211, 0.0, 103.0)
ob_plane.rotation_euler = (0.0, 1.571, 0.0)
ob_plane.scale = (146.0, 135.6, 1.0)
ob_plane.hide_viewport = True
ob_plane.lineart.crease_threshold = 0.0
ob_tripod2.location = (0.0, 0.0, 7.629e-06)
ob_tripod2.rotation_euler = (1.571, 0.0, 0.0)
ob_tripod2.lineart.crease_threshold = 0.0
_m = ob_tripod2.modifiers.new('Boolean', 'BOOLEAN')
_m.object = ob_plane
_m.operation = 'INTERSECT'
_m.solver = 'FAST'
_m = ob_tripod2.modifiers.new('Mirror', 'MIRROR')
_m.use_axis = (False, False, True)
_m.merge_threshold = 0.1198
_m.mirror_object = ob_plane
ob_lamp.location = (4.076, 1.005, 5.904)
ob_lamp.rotation_euler = (0.6503, 0.05522, 1.866)
ob_lamp.lock_rotations_4d = False
ob_lamp.empty_display_type = 'ARROWS'
ob_lamp.color = (0.0, 0.0, 0.0, 0.0)
ob_lamp.lineart.crease_threshold = 0.0
ob_camera.location = (7.481, -6.508, 5.344)
ob_camera.rotation_euler = (1.109, 0.01082, 0.8149)
ob_camera.lock_rotations_4d = False
ob_camera.empty_display_type = 'ARROWS'
ob_camera.color = (0.0, 0.0, 0.0, 0.0)
ob_camera.display_type = 'WIRE'
ob_camera.lineart.crease_threshold = 0.0

# ---- collection membership
col_collection_1.objects.link(ob_plane)
col_collection_1.objects.link(ob_tripod2)
col_collection_1.objects.link(ob_lamp)
col_collection_1.objects.link(ob_camera)

# ---- scene / render settings (as saved in the file)
scene.camera = ob_camera
scene.frame_start = 1; scene.frame_end = 250; scene.frame_set(1)
scene.render.engine = 'BLENDER_EEVEE_NEXT'
scene.render.resolution_percentage = 50
scene.render.dither_intensity = 0.0
scene.cycles.use_denoising = False
scene.cycles.samples = 10
scene.cycles.sampling_pattern = 'TABULATED_SOBOL'
scene.cycles.light_sampling_threshold = 0.0
scene.cycles.use_adaptive_sampling = False
scene.cycles.use_light_tree = False
scene.cycles.blur_glossy = 0.0
scene.cycles.pixel_filter_type = 'GAUSSIAN'
scene.cycles.sample_clamp_indirect = 0.0
scene.view_settings.view_transform = 'Standard'
bpy.context.view_layer.update()
